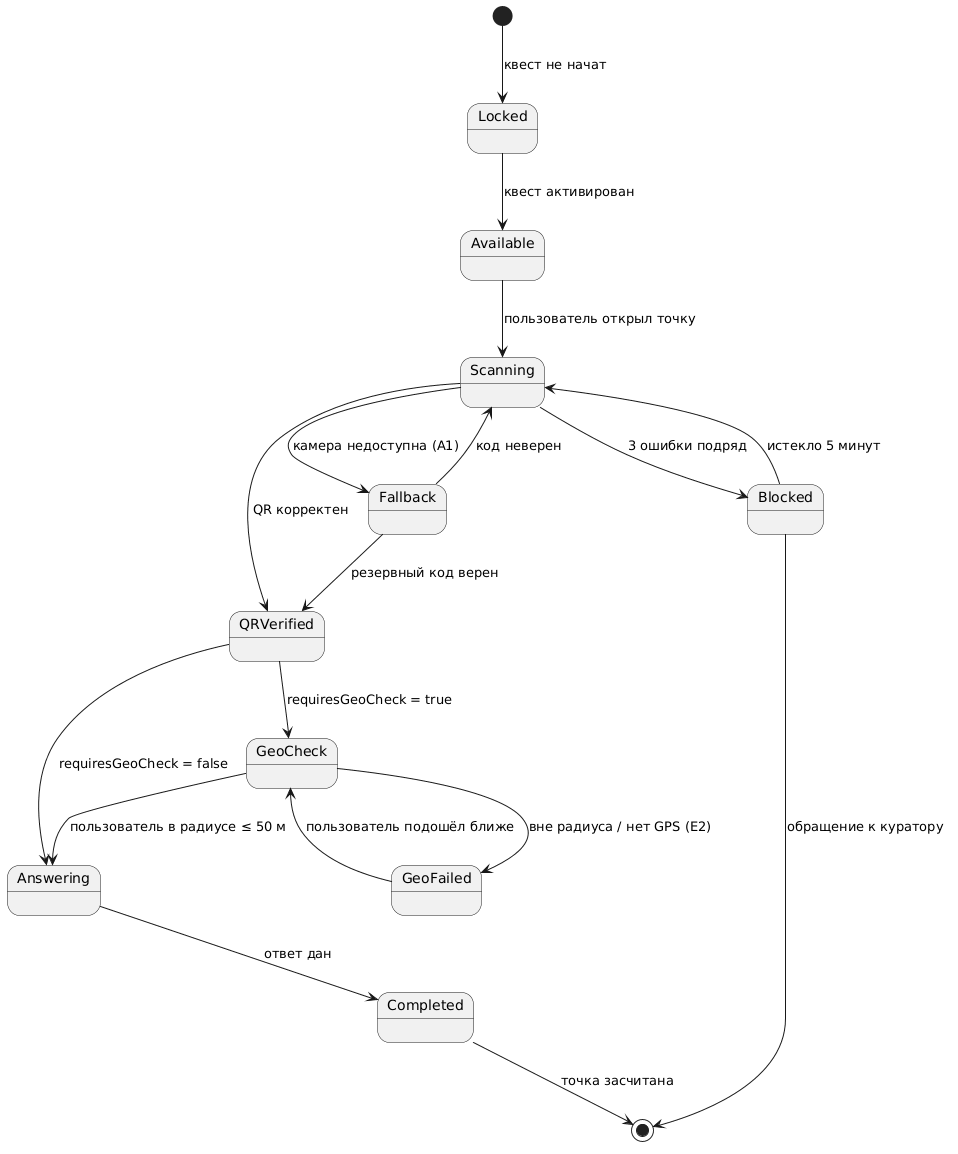

The diagram above was rendered by PlantUML. Its source (embedded in the PNG):
@startuml
[*] --> Locked : квест не начат
Locked --> Available : квест активирован
Available --> Scanning : пользователь открыл точку

Scanning --> QRVerified : QR корректен
Scanning --> Fallback : камера недоступна (A1)
Scanning --> Blocked : 3 ошибки подряд

Fallback --> QRVerified : резервный код верен
Fallback --> Scanning : код неверен

QRVerified --> GeoCheck : requiresGeoCheck = true
QRVerified --> Answering : requiresGeoCheck = false

GeoCheck --> Answering : пользователь в радиусе ≤ 50 м
GeoCheck --> GeoFailed : вне радиуса / нет GPS (E2)
GeoFailed --> GeoCheck : пользователь подошёл ближе

Answering --> Completed : ответ дан
Completed --> [*] : точка засчитана

Blocked --> Scanning : истекло 5 минут
Blocked --> [*] : обращение к куратору
@enduml